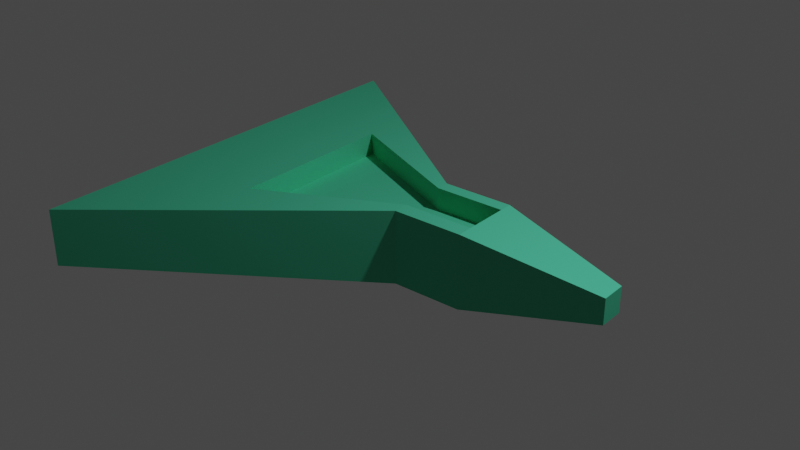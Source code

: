 # Source: plane.blend  (saved by Blender 2.82.7; exported with 4.5.12 LTS)
import bpy
from mathutils import Matrix  # noqa: F401  (used for matrix-valued properties, if any)

bpy.ops.wm.read_factory_settings(use_empty=True)
scene = bpy.context.scene
scene.name = 'Scene'

# ---- collections
col_collection = bpy.data.collections.new('Collection'); scene.collection.children.link(col_collection)

# ---- materials (node trees are filled in below, after node groups)
mat_material = bpy.data.materials.new('Material')
mat_material.alpha_threshold = 0.0
mat_material.use_transparent_shadow = False
mat_material.line_color = (0.0, 0.0, 0.0, 1.0)

# ---- material node trees
mat_material.use_nodes = True; mat_material.node_tree.nodes.clear()
_N = mat_material.node_tree.nodes; _L = mat_material.node_tree.links
n0 = _N.new('ShaderNodeOutputMaterial'); n0.name = 'Material Output'; n0.location = (300, 300)
n1 = _N.new('ShaderNodeBsdfPrincipled'); n1.name = 'Principled BSDF'; n1.location = (10, 300)
n1.distribution = 'GGX'
n1.subsurface_method = 'BURLEY'
n1.inputs[0].default_value = (0.1085, 0.8, 0.4734, 1.0)
n1.inputs[1].default_value = 0.8667
n1.inputs[2].default_value = 0.7917
n1.inputs[3].default_value = 1.45
n1.inputs[27].default_value = (0.0, 0.0, 0.0, 1.0)
n1.inputs[28].default_value = 1.0
_L.new(n1.outputs[0], n0.inputs[0])
n0.is_active_output = True

# ---- world
world_world = bpy.data.worlds.new('World'); scene.world = world_world
world_world.use_nodes = True; world_world.node_tree.nodes.clear()
_N = world_world.node_tree.nodes; _L = world_world.node_tree.links
n0 = _N.new('ShaderNodeOutputWorld'); n0.name = 'World Output'; n0.location = (300, 300)
n1 = _N.new('ShaderNodeBackground'); n1.name = 'Background'; n1.location = (10, 300)
n1.inputs[0].default_value = (0.05088, 0.05088, 0.05088, 1.0)
_L.new(n1.outputs[0], n0.inputs[0])
n0.is_active_output = True
world_world.color = (0.05088, 0.05088, 0.05088)
world_world.use_sun_shadow = False
world_world.sun_shadow_jitter_overblur = 0.0

# ---- lights
light_light = bpy.data.lights.new('Light', 'POINT')
light_light.transmission_factor = 0.0
light_light.energy = 1000.0
light_light.shadow_soft_size = 0.1
light_light.shadow_maximum_resolution = 0.006
light_light.use_absolute_resolution = True

# ---- meshes
me_cube = bpy.data.meshes.new('Cube')
me_cube.from_pydata([(0.3457, 1.383, 0.3457), (0.3457, 1.383, -0.3457), (6.0, -1.0, 0.7801), (6.0, -1.0, -0.7801), (-0.3457, 1.383, 0.3457), (-0.3457, 1.383, -0.3457), (-6.0, -1.0, 0.7801), (-6.0, -1.0, -0.7801), (-1.0, 0.3265, -1.0), (1.0, 0.3265, 1.0), (-1.0, 0.3265, 1.0), (1.0, 0.3265, -1.0), (-1.0, 0.6991, 1.0), (1.0, 0.6991, -1.0), (-1.0, 0.6991, -1.0), (1.0, 0.6991, 1.0), (0.2002, 1.383, -0.3457), (3.475, -1.0, 0.7801), (3.475, -1.0, -0.7801), (0.2002, 1.383, 0.3457), (0.5792, 0.3265, -1.0), (0.5792, 0.3265, 1.0), (0.5792, 0.6991, 1.0), (0.5792, 0.6991, -1.0), (-0.2257, 1.383, -0.3457), (-3.917, -1.0, 0.7801), (-0.6528, 0.3265, -1.0), (-0.6528, 0.6991, -1.0), (-3.917, -1.0, -0.7801), (-0.2257, 1.383, 0.3457), (-0.6528, 0.3265, 1.0), (-0.6528, 0.6991, 1.0), (-3.779, -0.4108, -0.8778), (3.779, -0.4108, 0.8778), (-3.779, -0.4108, 0.8778), (3.779, -0.4108, -0.8778), (2.189, -0.4108, -0.8778), (2.189, -0.4108, 0.8778), (-2.467, -0.4108, -0.8778), (-2.467, -0.4108, 0.8778), (0.5792, 0.3284, 0.3982), (0.5792, 0.701, 0.3982), (-0.6528, 0.3284, 0.3982), (-0.6528, 0.701, 0.3982), (2.189, -0.4089, 0.276), (-2.467, -0.4089, 0.276)], [], [(39, 34, 6, 25), (28, 25, 6, 7), (14, 12, 4, 5), (36, 35, 3, 18), (35, 33, 2, 3), (16, 19, 0, 1), (13, 15, 9, 11), (23, 13, 11, 20), (32, 34, 10, 8), (31, 12, 10, 30), (29, 4, 12, 31), (16, 1, 13, 23), (1, 0, 15, 13), (8, 10, 12, 14), (24, 16, 23, 27), (0, 19, 22, 15), (15, 22, 21, 9), (27, 23, 20, 26), (24, 29, 19, 16), (38, 36, 18, 28), (3, 2, 17, 18), (33, 37, 17, 2), (32, 38, 28, 7), (5, 4, 29, 24), (14, 27, 26, 8), (5, 24, 27, 14), (19, 29, 31, 22), (31, 30, 42, 43), (18, 17, 25, 28), (37, 39, 25, 17), (39, 37, 44, 45), (8, 26, 38, 32), (9, 21, 37, 33), (26, 20, 36, 38), (7, 6, 34, 32), (11, 9, 33, 35), (20, 11, 35, 36), (30, 10, 34, 39), (41, 43, 42, 40), (40, 42, 45, 44), (21, 22, 41, 40), (30, 39, 45, 42), (22, 31, 43, 41), (37, 21, 40, 44)])
_uv = me_cube.uv_layers.new(name='UVMap')
_uv.uv.foreach_set('vector', [0.8316, 0.6764, 0.875, 0.6764, 0.875, 0.75, 0.8316, 0.75, 0.375, 0.9566, 0.625, 0.9566, 0.625, 1.0, 0.375, 1.0, 0.375, 0.2124, 0.625, 0.2124, 0.625, 0.25, 0.375, 0.25, 0.3224, 0.6764, 0.375, 0.6764, 0.375, 0.75, 0.3224, 0.75, 0.375, 0.6764, 0.625, 0.6764, 0.625, 0.75, 0.375, 0.75, 0.375, 0.4474, 0.625, 0.4474, 0.625, 0.5, 0.375, 0.5, 0.375, 0.5376, 0.625, 0.5376, 0.625, 0.5842, 0.375, 0.5842, 0.3224, 0.5376, 0.375, 0.5376, 0.375, 0.5842, 0.3224, 0.5842, 0.375, 0.07365, 0.625, 0.07365, 0.625, 0.1658, 0.375, 0.1658, 0.8316, 0.5376, 0.875, 0.5376, 0.875, 0.5842, 0.8316, 0.5842, 0.8316, 0.5, 0.875, 0.5, 0.875, 0.5376, 0.8316, 0.5376, 0.3224, 0.5, 0.375, 0.5, 0.375, 0.5376, 0.3224, 0.5376, 0.375, 0.5, 0.625, 0.5, 0.625, 0.5376, 0.375, 0.5376, 0.375, 0.1658, 0.625, 0.1658, 0.625, 0.2124, 0.375, 0.2124, 0.1684, 0.5, 0.3224, 0.5, 0.3224, 0.5376, 0.1684, 0.5376, 0.625, 0.5, 0.6776, 0.5, 0.6776, 0.5376, 0.625, 0.5376, 0.625, 0.5376, 0.6776, 0.5376, 0.6776, 0.5842, 0.625, 0.5842, 0.1684, 0.5376, 0.3224, 0.5376, 0.3224, 0.5842, 0.1684, 0.5842, 0.375, 0.2934, 0.625, 0.2934, 0.625, 0.4474, 0.375, 0.4474, 0.1684, 0.6764, 0.3224, 0.6764, 0.3224, 0.75, 0.1684, 0.75, 0.375, 0.75, 0.625, 0.75, 0.625, 0.8026, 0.375, 0.8026, 0.625, 0.6764, 0.6776, 0.6764, 0.6776, 0.75, 0.625, 0.75, 0.125, 0.6764, 0.1684, 0.6764, 0.1684, 0.75, 0.125, 0.75, 0.375, 0.25, 0.625, 0.25, 0.625, 0.2934, 0.375, 0.2934, 0.125, 0.5376, 0.1684, 0.5376, 0.1684, 0.5842, 0.125, 0.5842, 0.125, 0.5, 0.1684, 0.5, 0.1684, 0.5376, 0.125, 0.5376, 0.6776, 0.5, 0.8316, 0.5, 0.8316, 0.5376, 0.6776, 0.5376, 0.8316, 0.5376, 0.8316, 0.5842, 0.8316, 0.5842, 0.8316, 0.5376, 0.375, 0.8026, 0.625, 0.8026, 0.625, 0.9566, 0.375, 0.9566, 0.6776, 0.6764, 0.8316, 0.6764, 0.8316, 0.75, 0.6776, 0.75, 0.8316, 0.6764, 0.6776, 0.6764, 0.6776, 0.6764, 0.8316, 0.6764, 0.125, 0.5842, 0.1684, 0.5842, 0.1684, 0.6764, 0.125, 0.6764, 0.625, 0.5842, 0.6776, 0.5842, 0.6776, 0.6764, 0.625, 0.6764, 0.1684, 0.5842, 0.3224, 0.5842, 0.3224, 0.6764, 0.1684, 0.6764, 0.375, 0.0, 0.625, 0.0, 0.625, 0.07365, 0.375, 0.07365, 0.375, 0.5842, 0.625, 0.5842, 0.625, 0.6764, 0.375, 0.6764, 0.3224, 0.5842, 0.375, 0.5842, 0.375, 0.6764, 0.3224, 0.6764, 0.8316, 0.5842, 0.875, 0.5842, 0.875, 0.6764, 0.8316, 0.6764, 0.6776, 0.5376, 0.8316, 0.5376, 0.8316, 0.5842, 0.6776, 0.5842, 0.6776, 0.5842, 0.8316, 0.5842, 0.8316, 0.6764, 0.6776, 0.6764, 0.6776, 0.5842, 0.6776, 0.5376, 0.6776, 0.5376, 0.6776, 0.5842, 0.8316, 0.5842, 0.8316, 0.6764, 0.8316, 0.6764, 0.8316, 0.5842, 0.6776, 0.5376, 0.8316, 0.5376, 0.8316, 0.5376, 0.6776, 0.5376, 0.6776, 0.6764, 0.6776, 0.5842, 0.6776, 0.5842, 0.6776, 0.6764])
me_cube.materials.append(mat_material)
me_cube.use_remesh_preserve_volume = False
me_cube.use_remesh_preserve_attributes = False
me_cube.use_mirror_vertex_groups = False
me_cube.update()

# ---- objects
ob_cube = bpy.data.objects.new('Cube', me_cube)
ob_light = bpy.data.objects.new('Light', light_light)

# ---- transforms, parenting, visibility, modifiers, constraints
ob_cube.location = (0.0, 0.0, 0.0)
ob_cube.rotation_euler = (0.0, -0.0, 4.712)
ob_cube.scale = (0.3931, 2.012, 0.3931)
ob_cube.lock_rotations_4d = False
ob_cube.empty_display_type = 'ARROWS'
ob_cube.lineart.crease_threshold = 0.0
ob_light.location = (4.076, 1.005, 5.904)
ob_light.rotation_euler = (0.6503, 0.05522, 1.866)
ob_light.lock_rotations_4d = False
ob_light.empty_display_type = 'ARROWS'
ob_light.color = (0.0, 0.0, 0.0, 0.0)
ob_light.lineart.crease_threshold = 0.0

# ---- collection membership
col_collection.objects.link(ob_cube)
col_collection.objects.link(ob_light)

# ---- scene / render settings (as saved in the file)
scene.frame_start = 1; scene.frame_end = 250; scene.frame_set(1)
scene.render.engine = 'BLENDER_EEVEE_NEXT'
scene.cycles.use_denoising = False
scene.cycles.samples = 128
scene.cycles.sampling_pattern = 'TABULATED_SOBOL'
scene.cycles.use_adaptive_sampling = False
scene.cycles.use_light_tree = False
scene.view_settings.view_transform = 'Filmic'
bpy.context.view_layer.update()

# ---- added for rendering (the .blend has no active camera): camera
cam_auto = bpy.data.cameras.new('AutoCamera')
cam_auto.lens = 50.0
cam_auto.sensor_width = 36.0
cam_auto.clip_end = 1000.0
ob_auto_camera = bpy.data.objects.new('AutoCamera', cam_auto)
scene.collection.objects.link(ob_auto_camera)
ob_auto_camera.location = (6.64956, -7.51739, 5.01159)
ob_auto_camera.rotation_euler = (1.09748, -7.21219e-08, 0.694738)
scene.camera = ob_auto_camera
bpy.context.view_layer.update()
